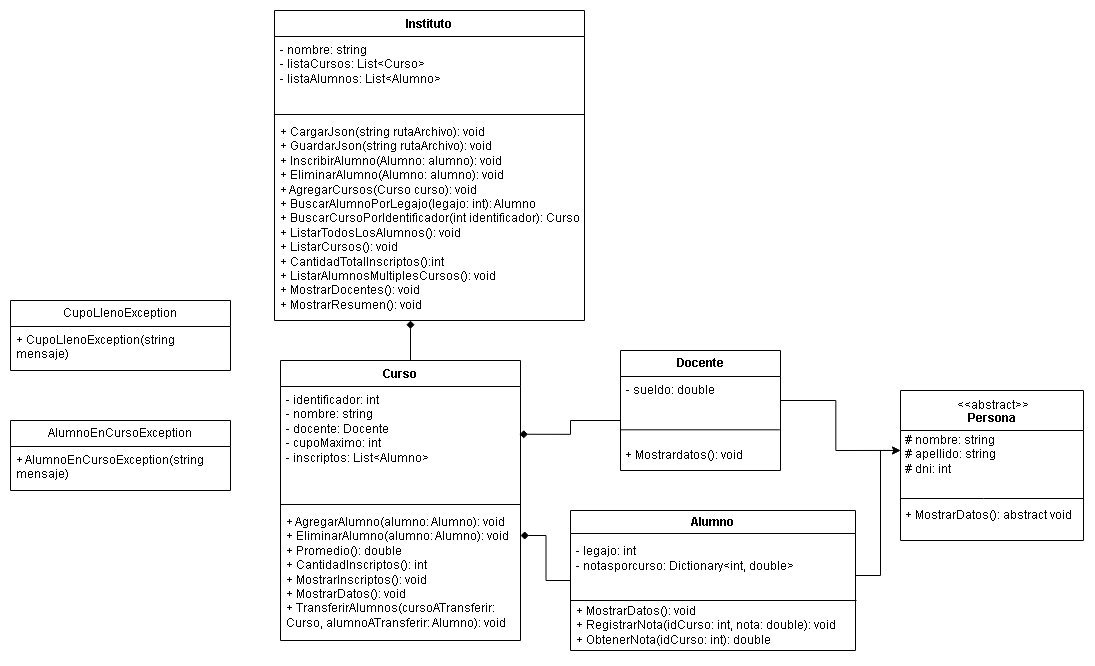

The diagram above was exported from draw.io. Its source (the exported page's mxGraphModel, read from the mxfile embedded in the PNG):
<mxGraphModel dx="2015" dy="1793" grid="1" gridSize="10" guides="1" tooltips="1" connect="1" arrows="1" fold="1" page="1" pageScale="1" pageWidth="827" pageHeight="1169" math="0" shadow="0">
  <root>
    <mxCell id="0" />
    <mxCell id="1" parent="0" />
    <mxCell id="mqF5CQ4_rJZ8nCw9XwxC-1" value="Instituto" style="swimlane;fontStyle=1;align=center;verticalAlign=top;childLayout=stackLayout;horizontal=1;startSize=26;horizontalStack=0;resizeParent=1;resizeParentMax=0;resizeLast=0;collapsible=1;marginBottom=0;whiteSpace=wrap;html=1;" parent="1" vertex="1">
      <mxGeometry x="104" y="-30" width="310" height="310" as="geometry" />
    </mxCell>
    <mxCell id="mqF5CQ4_rJZ8nCw9XwxC-2" value="- nombre: string&lt;div&gt;- listaCursos: List&amp;lt;Curso&amp;gt;&lt;/div&gt;&lt;div&gt;- listaAlumnos: List&amp;lt;Alumno&amp;gt;&lt;/div&gt;" style="text;strokeColor=none;fillColor=none;align=left;verticalAlign=top;spacingLeft=4;spacingRight=4;overflow=hidden;rotatable=0;points=[[0,0.5],[1,0.5]];portConstraint=eastwest;whiteSpace=wrap;html=1;" parent="mqF5CQ4_rJZ8nCw9XwxC-1" vertex="1">
      <mxGeometry y="26" width="310" height="74" as="geometry" />
    </mxCell>
    <mxCell id="mqF5CQ4_rJZ8nCw9XwxC-3" value="" style="line;strokeWidth=1;fillColor=none;align=left;verticalAlign=middle;spacingTop=-1;spacingLeft=3;spacingRight=3;rotatable=0;labelPosition=right;points=[];portConstraint=eastwest;strokeColor=inherit;" parent="mqF5CQ4_rJZ8nCw9XwxC-1" vertex="1">
      <mxGeometry y="100" width="310" height="8" as="geometry" />
    </mxCell>
    <mxCell id="mqF5CQ4_rJZ8nCw9XwxC-4" value="+ CargarJson(string rutaArchivo): void&lt;div&gt;+ GuardarJson(string rutaArchivo): void&lt;/div&gt;&lt;div&gt;+ InscribirAlumno(Alumno: alumno): void&lt;br&gt;+ EliminarAlumno(Alumno: alumno): void&lt;/div&gt;&lt;div&gt;+ AgregarCursos(Curso curso): void&lt;/div&gt;&lt;div&gt;+ BuscarAlumnoPorLegajo(legajo: int): Alumno&lt;/div&gt;&lt;div&gt;+ BuscarCursoPorIdentificador(int identificador): Curso&lt;/div&gt;&lt;div&gt;+ ListarTodosLosAlumnos(): void&lt;/div&gt;&lt;div&gt;+ ListarCursos(): void&lt;/div&gt;&lt;div&gt;+ CantidadTotalInscriptos():int&lt;/div&gt;&lt;div&gt;+ ListarAlumnosMultiplesCursos(): void&lt;/div&gt;&lt;div&gt;+ MostrarDocentes(): void&lt;br&gt;+ MostrarResumen(): void&lt;/div&gt;" style="text;strokeColor=none;fillColor=none;align=left;verticalAlign=top;spacingLeft=4;spacingRight=4;overflow=hidden;rotatable=0;points=[[0,0.5],[1,0.5]];portConstraint=eastwest;whiteSpace=wrap;html=1;" parent="mqF5CQ4_rJZ8nCw9XwxC-1" vertex="1">
      <mxGeometry y="108" width="310" height="202" as="geometry" />
    </mxCell>
    <mxCell id="mqF5CQ4_rJZ8nCw9XwxC-5" value="Curso" style="swimlane;fontStyle=1;align=center;verticalAlign=top;childLayout=stackLayout;horizontal=1;startSize=26;horizontalStack=0;resizeParent=1;resizeParentMax=0;resizeLast=0;collapsible=1;marginBottom=0;whiteSpace=wrap;html=1;" parent="1" vertex="1">
      <mxGeometry x="110" y="320" width="240" height="280" as="geometry" />
    </mxCell>
    <mxCell id="mqF5CQ4_rJZ8nCw9XwxC-6" value="- identificador: int&lt;div&gt;- nombre: string&lt;/div&gt;&lt;div&gt;- docente: Docente&lt;/div&gt;&lt;div&gt;- cupoMaximo: int&lt;/div&gt;&lt;div&gt;- inscriptos: List&amp;lt;Alumno&amp;gt;&lt;/div&gt;" style="text;strokeColor=none;fillColor=none;align=left;verticalAlign=top;spacingLeft=4;spacingRight=4;overflow=hidden;rotatable=0;points=[[0,0.5],[1,0.5]];portConstraint=eastwest;whiteSpace=wrap;html=1;" parent="mqF5CQ4_rJZ8nCw9XwxC-5" vertex="1">
      <mxGeometry y="26" width="240" height="114" as="geometry" />
    </mxCell>
    <mxCell id="mqF5CQ4_rJZ8nCw9XwxC-7" value="" style="line;strokeWidth=1;fillColor=none;align=left;verticalAlign=middle;spacingTop=-1;spacingLeft=3;spacingRight=3;rotatable=0;labelPosition=right;points=[];portConstraint=eastwest;strokeColor=inherit;" parent="mqF5CQ4_rJZ8nCw9XwxC-5" vertex="1">
      <mxGeometry y="140" width="240" height="8" as="geometry" />
    </mxCell>
    <mxCell id="mqF5CQ4_rJZ8nCw9XwxC-8" value="&lt;div&gt;+ AgregarAlumno(alumno:&amp;nbsp;&lt;span style=&quot;background-color: transparent; color: light-dark(rgb(0, 0, 0), rgb(255, 255, 255));&quot;&gt;Alumno&lt;/span&gt;&lt;span style=&quot;background-color: transparent; color: light-dark(rgb(0, 0, 0), rgb(255, 255, 255));&quot;&gt;): void&lt;/span&gt;&lt;/div&gt;&lt;div&gt;+ EliminarAlumno(alumno:&amp;nbsp;&lt;span style=&quot;background-color: transparent; color: light-dark(rgb(0, 0, 0), rgb(255, 255, 255));&quot;&gt;Alumno&lt;/span&gt;&lt;span style=&quot;background-color: transparent; color: light-dark(rgb(0, 0, 0), rgb(255, 255, 255));&quot;&gt;): void&lt;/span&gt;&lt;/div&gt;&lt;div&gt;+ Promedio(): double&lt;/div&gt;&lt;div&gt;&lt;div&gt;+ CantidadInscriptos(): int&lt;/div&gt;&lt;/div&gt;&lt;div&gt;&lt;div&gt;+ MostrarInscriptos(): void&lt;/div&gt;&lt;/div&gt;&lt;div&gt;&lt;div&gt;+ MostrarDatos(): void&lt;/div&gt;&lt;div&gt;+ TransferirAlumnos(cursoATransferir: Curso, alumnoATransferir: Alumno): void&lt;/div&gt;&lt;/div&gt;&lt;div&gt;&lt;br&gt;&lt;/div&gt;" style="text;strokeColor=none;fillColor=none;align=left;verticalAlign=top;spacingLeft=4;spacingRight=4;overflow=hidden;rotatable=0;points=[[0,0.5],[1,0.5]];portConstraint=eastwest;whiteSpace=wrap;html=1;" parent="mqF5CQ4_rJZ8nCw9XwxC-5" vertex="1">
      <mxGeometry y="148" width="240" height="132" as="geometry" />
    </mxCell>
    <mxCell id="mqF5CQ4_rJZ8nCw9XwxC-9" value="Docente" style="swimlane;fontStyle=1;align=center;verticalAlign=middle;childLayout=stackLayout;horizontal=1;startSize=26;horizontalStack=0;resizeParent=1;resizeParentMax=0;resizeLast=0;collapsible=1;marginBottom=0;whiteSpace=wrap;html=1;" parent="1" vertex="1">
      <mxGeometry x="450" y="310" width="160" height="120" as="geometry" />
    </mxCell>
    <mxCell id="mqF5CQ4_rJZ8nCw9XwxC-10" value="&lt;div&gt;- sueldo: double&lt;/div&gt;" style="text;strokeColor=none;fillColor=none;align=left;verticalAlign=top;spacingLeft=4;spacingRight=4;overflow=hidden;rotatable=0;points=[[0,0.5],[1,0.5]];portConstraint=eastwest;whiteSpace=wrap;html=1;" parent="mqF5CQ4_rJZ8nCw9XwxC-9" vertex="1">
      <mxGeometry y="26" width="160" height="64" as="geometry" />
    </mxCell>
    <mxCell id="8Qua1gNxEgGoVG3BbaBI-22" value="" style="endArrow=none;html=1;rounded=0;entryX=0.996;entryY=0.833;entryDx=0;entryDy=0;entryPerimeter=0;exitX=0.001;exitY=0.833;exitDx=0;exitDy=0;exitPerimeter=0;" parent="mqF5CQ4_rJZ8nCw9XwxC-9" source="mqF5CQ4_rJZ8nCw9XwxC-10" target="mqF5CQ4_rJZ8nCw9XwxC-10" edge="1">
      <mxGeometry width="50" height="50" relative="1" as="geometry">
        <mxPoint x="440" y="369" as="sourcePoint" />
        <mxPoint x="598" y="369" as="targetPoint" />
        <Array as="points" />
      </mxGeometry>
    </mxCell>
    <mxCell id="8Qua1gNxEgGoVG3BbaBI-19" value="&amp;nbsp;+ Mostrardatos(): void" style="text;html=1;align=left;verticalAlign=middle;resizable=0;points=[];autosize=1;strokeColor=none;fillColor=none;" parent="mqF5CQ4_rJZ8nCw9XwxC-9" vertex="1">
      <mxGeometry y="90" width="160" height="30" as="geometry" />
    </mxCell>
    <mxCell id="mqF5CQ4_rJZ8nCw9XwxC-15" style="edgeStyle=orthogonalEdgeStyle;rounded=0;orthogonalLoop=1;jettySize=auto;html=1;endArrow=diamond;endFill=1;" parent="1" source="mqF5CQ4_rJZ8nCw9XwxC-5" edge="1">
      <mxGeometry relative="1" as="geometry">
        <Array as="points">
          <mxPoint x="240" y="280" />
          <mxPoint x="240" y="280" />
        </Array>
        <mxPoint x="240" y="280" as="targetPoint" />
      </mxGeometry>
    </mxCell>
    <mxCell id="8RNl2998mpdjyDZyqJD4-3" style="edgeStyle=orthogonalEdgeStyle;rounded=0;orthogonalLoop=1;jettySize=auto;html=1;" edge="1" parent="1" source="uRw3Rc2DTWkYXmm5dxmL-3">
      <mxGeometry relative="1" as="geometry">
        <mxPoint x="730" y="410" as="targetPoint" />
        <Array as="points">
          <mxPoint x="710" y="535" />
          <mxPoint x="710" y="410" />
        </Array>
      </mxGeometry>
    </mxCell>
    <mxCell id="uRw3Rc2DTWkYXmm5dxmL-3" value="Alumno" style="swimlane;whiteSpace=wrap;html=1;" parent="1" vertex="1">
      <mxGeometry x="400" y="470" width="285" height="140" as="geometry" />
    </mxCell>
    <mxCell id="uRw3Rc2DTWkYXmm5dxmL-5" value="&lt;div&gt;- legajo: int&lt;/div&gt;&lt;div&gt;&lt;span style=&quot;background-color: transparent; color: light-dark(rgb(0, 0, 0), rgb(255, 255, 255));&quot;&gt;- notasporcurso: Dictionary&amp;lt;int, double&amp;gt;&lt;/span&gt;&lt;/div&gt;" style="text;html=1;align=left;verticalAlign=middle;resizable=0;points=[];autosize=1;strokeColor=none;fillColor=none;" parent="uRw3Rc2DTWkYXmm5dxmL-3" vertex="1">
      <mxGeometry x="4" y="28" width="240" height="40" as="geometry" />
    </mxCell>
    <mxCell id="8Qua1gNxEgGoVG3BbaBI-13" value="+ MostrarDatos(): void&lt;div&gt;+ RegistrarNota(idCurso: int, nota: double): void&lt;/div&gt;&lt;div&gt;+ ObtenerNota(idCurso: int): double&lt;/div&gt;" style="text;html=1;align=left;verticalAlign=middle;resizable=0;points=[];autosize=1;strokeColor=none;fillColor=none;" parent="uRw3Rc2DTWkYXmm5dxmL-3" vertex="1">
      <mxGeometry x="4" y="85" width="280" height="60" as="geometry" />
    </mxCell>
    <mxCell id="8RNl2998mpdjyDZyqJD4-4" value="" style="endArrow=none;html=1;rounded=0;" edge="1" parent="uRw3Rc2DTWkYXmm5dxmL-3">
      <mxGeometry width="50" height="50" relative="1" as="geometry">
        <mxPoint y="90" as="sourcePoint" />
        <mxPoint x="286" y="90" as="targetPoint" />
        <Array as="points" />
      </mxGeometry>
    </mxCell>
    <mxCell id="4wuU98zyeN_ITf5GlnJf-2" value="CupoLlenoException" style="swimlane;fontStyle=0;childLayout=stackLayout;horizontal=1;startSize=26;fillColor=none;horizontalStack=0;resizeParent=1;resizeParentMax=0;resizeLast=0;collapsible=1;marginBottom=0;whiteSpace=wrap;html=1;" parent="1" vertex="1">
      <mxGeometry x="-160" y="260" width="220" height="70" as="geometry" />
    </mxCell>
    <mxCell id="4wuU98zyeN_ITf5GlnJf-3" value="+ CupoLlenoException(string mensaje)" style="text;strokeColor=none;fillColor=none;align=left;verticalAlign=top;spacingLeft=4;spacingRight=4;overflow=hidden;rotatable=0;points=[[0,0.5],[1,0.5]];portConstraint=eastwest;whiteSpace=wrap;html=1;" parent="4wuU98zyeN_ITf5GlnJf-2" vertex="1">
      <mxGeometry y="26" width="220" height="44" as="geometry" />
    </mxCell>
    <mxCell id="-eWuDzH3QlDGHdXtL4Lx-1" value="&lt;br&gt;Persona" style="swimlane;whiteSpace=wrap;html=1;startSize=40;" parent="1" vertex="1">
      <mxGeometry x="730" y="350" width="183" height="150" as="geometry" />
    </mxCell>
    <mxCell id="8Qua1gNxEgGoVG3BbaBI-12" value="+ MostrarDatos(): abstract void" style="text;html=1;align=center;verticalAlign=middle;resizable=0;points=[];autosize=1;strokeColor=none;fillColor=none;" parent="-eWuDzH3QlDGHdXtL4Lx-1" vertex="1">
      <mxGeometry x="-7" y="110" width="190" height="30" as="geometry" />
    </mxCell>
    <mxCell id="8Qua1gNxEgGoVG3BbaBI-11" value="" style="endArrow=none;html=1;rounded=0;" parent="-eWuDzH3QlDGHdXtL4Lx-1" edge="1">
      <mxGeometry width="50" height="50" relative="1" as="geometry">
        <mxPoint y="108" as="sourcePoint" />
        <mxPoint x="183" y="108" as="targetPoint" />
        <Array as="points">
          <mxPoint x="83" y="108" />
        </Array>
      </mxGeometry>
    </mxCell>
    <mxCell id="-eWuDzH3QlDGHdXtL4Lx-3" value="&lt;div&gt;# nombre: string&lt;/div&gt;&lt;div&gt;# apellido: string&lt;/div&gt;&lt;div&gt;# dni: int&lt;/div&gt;" style="text;html=1;align=left;verticalAlign=middle;resizable=0;points=[];autosize=1;strokeColor=none;fillColor=none;" parent="-eWuDzH3QlDGHdXtL4Lx-1" vertex="1">
      <mxGeometry x="3" y="34" width="110" height="60" as="geometry" />
    </mxCell>
    <mxCell id="8Qua1gNxEgGoVG3BbaBI-16" value="&amp;lt;&amp;lt;abstract&amp;gt;&amp;gt;" style="text;html=1;align=center;verticalAlign=middle;resizable=0;points=[];autosize=1;strokeColor=none;fillColor=none;" parent="-eWuDzH3QlDGHdXtL4Lx-1" vertex="1">
      <mxGeometry x="46.5" width="90" height="30" as="geometry" />
    </mxCell>
    <mxCell id="-eWuDzH3QlDGHdXtL4Lx-13" style="edgeStyle=orthogonalEdgeStyle;rounded=0;orthogonalLoop=1;jettySize=auto;html=1;entryX=0.996;entryY=0.419;entryDx=0;entryDy=0;entryPerimeter=0;endArrow=diamond;endFill=1;" parent="1" source="mqF5CQ4_rJZ8nCw9XwxC-10" target="mqF5CQ4_rJZ8nCw9XwxC-6" edge="1">
      <mxGeometry relative="1" as="geometry">
        <Array as="points">
          <mxPoint x="400" y="380" />
          <mxPoint x="400" y="394" />
        </Array>
      </mxGeometry>
    </mxCell>
    <mxCell id="-eWuDzH3QlDGHdXtL4Lx-17" style="edgeStyle=orthogonalEdgeStyle;rounded=0;orthogonalLoop=1;jettySize=auto;html=1;entryX=-0.003;entryY=0.465;entryDx=0;entryDy=0;entryPerimeter=0;endArrow=classic;endFill=0;" parent="1" edge="1">
      <mxGeometry relative="1" as="geometry">
        <mxPoint x="610" y="360" as="sourcePoint" />
        <mxPoint x="729.9999999999997" y="409.9500000000001" as="targetPoint" />
        <Array as="points">
          <mxPoint x="665.33" y="360.05" />
          <mxPoint x="665.33" y="410.05" />
        </Array>
      </mxGeometry>
    </mxCell>
    <mxCell id="8RNl2998mpdjyDZyqJD4-1" value="&lt;span style=&quot;text-align: left;&quot;&gt;AlumnoEnCursoException&lt;/span&gt;" style="swimlane;fontStyle=0;childLayout=stackLayout;horizontal=1;startSize=26;fillColor=none;horizontalStack=0;resizeParent=1;resizeParentMax=0;resizeLast=0;collapsible=1;marginBottom=0;whiteSpace=wrap;html=1;" vertex="1" parent="1">
      <mxGeometry x="-160" y="380" width="220" height="70" as="geometry" />
    </mxCell>
    <mxCell id="8RNl2998mpdjyDZyqJD4-2" value="+ AlumnoEnCursoException(string mensaje)" style="text;strokeColor=none;fillColor=none;align=left;verticalAlign=top;spacingLeft=4;spacingRight=4;overflow=hidden;rotatable=0;points=[[0,0.5],[1,0.5]];portConstraint=eastwest;whiteSpace=wrap;html=1;" vertex="1" parent="8RNl2998mpdjyDZyqJD4-1">
      <mxGeometry y="26" width="220" height="44" as="geometry" />
    </mxCell>
    <mxCell id="8RNl2998mpdjyDZyqJD4-10" style="edgeStyle=orthogonalEdgeStyle;rounded=0;orthogonalLoop=1;jettySize=auto;html=1;endArrow=diamond;endFill=1;" edge="1" parent="1" source="uRw3Rc2DTWkYXmm5dxmL-3">
      <mxGeometry relative="1" as="geometry">
        <mxPoint x="350" y="495" as="targetPoint" />
      </mxGeometry>
    </mxCell>
  </root>
</mxGraphModel>